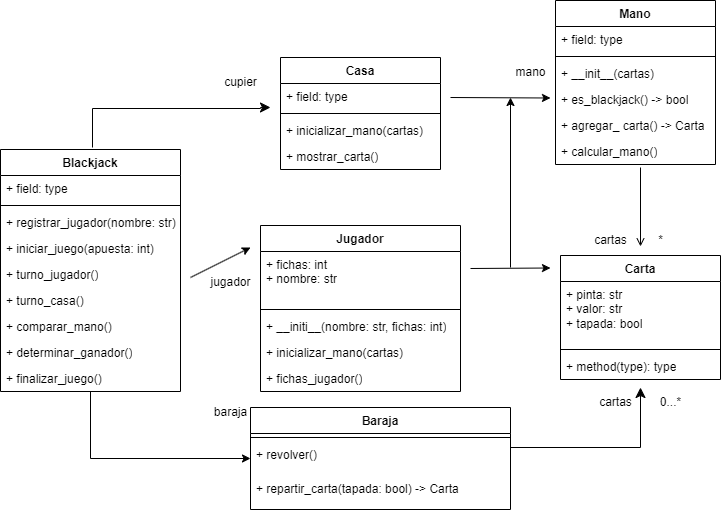

The diagram above was exported from draw.io. Its source (the exported page's mxGraphModel, read from the mxfile embedded in the PNG):
<mxGraphModel dx="1280" dy="478" grid="1" gridSize="10" guides="1" tooltips="1" connect="1" arrows="1" fold="1" page="1" pageScale="1" pageWidth="850" pageHeight="1100" math="0" shadow="0">
  <root>
    <mxCell id="0" />
    <mxCell id="1" parent="0" />
    <mxCell id="WHkvj6cKJ5DuBZ-bZfZ8-5" value="Carta" style="swimlane;fontStyle=1;align=center;verticalAlign=top;childLayout=stackLayout;horizontal=1;startSize=26;horizontalStack=0;resizeParent=1;resizeParentMax=0;resizeLast=0;collapsible=1;marginBottom=0;whiteSpace=wrap;html=1;labelBackgroundColor=none;rounded=0;" parent="1" vertex="1">
      <mxGeometry x="600" y="388" width="160" height="124" as="geometry" />
    </mxCell>
    <mxCell id="WHkvj6cKJ5DuBZ-bZfZ8-6" value="+ pinta: str&lt;br&gt;+ valor: str&lt;br&gt;+ tapada: bool" style="text;strokeColor=none;fillColor=none;align=left;verticalAlign=top;spacingLeft=4;spacingRight=4;overflow=hidden;rotatable=0;points=[[0,0.5],[1,0.5]];portConstraint=eastwest;whiteSpace=wrap;html=1;labelBackgroundColor=none;rounded=0;" parent="WHkvj6cKJ5DuBZ-bZfZ8-5" vertex="1">
      <mxGeometry y="26" width="160" height="64" as="geometry" />
    </mxCell>
    <mxCell id="WHkvj6cKJ5DuBZ-bZfZ8-7" value="" style="line;strokeWidth=1;fillColor=none;align=left;verticalAlign=middle;spacingTop=-1;spacingLeft=3;spacingRight=3;rotatable=0;labelPosition=right;points=[];portConstraint=eastwest;labelBackgroundColor=none;rounded=0;" parent="WHkvj6cKJ5DuBZ-bZfZ8-5" vertex="1">
      <mxGeometry y="90" width="160" height="8" as="geometry" />
    </mxCell>
    <mxCell id="WHkvj6cKJ5DuBZ-bZfZ8-8" value="+ method(type): type" style="text;strokeColor=none;fillColor=none;align=left;verticalAlign=top;spacingLeft=4;spacingRight=4;overflow=hidden;rotatable=0;points=[[0,0.5],[1,0.5]];portConstraint=eastwest;whiteSpace=wrap;html=1;labelBackgroundColor=none;rounded=0;" parent="WHkvj6cKJ5DuBZ-bZfZ8-5" vertex="1">
      <mxGeometry y="98" width="160" height="26" as="geometry" />
    </mxCell>
    <mxCell id="WHkvj6cKJ5DuBZ-bZfZ8-9" value="Jugador" style="swimlane;fontStyle=1;align=center;verticalAlign=top;childLayout=stackLayout;horizontal=1;startSize=26;horizontalStack=0;resizeParent=1;resizeParentMax=0;resizeLast=0;collapsible=1;marginBottom=0;whiteSpace=wrap;html=1;labelBackgroundColor=none;rounded=0;" parent="1" vertex="1">
      <mxGeometry x="300" y="358" width="200" height="166" as="geometry" />
    </mxCell>
    <mxCell id="WHkvj6cKJ5DuBZ-bZfZ8-10" value="+ fichas: int&lt;br&gt;+ nombre: str" style="text;strokeColor=none;fillColor=none;align=left;verticalAlign=top;spacingLeft=4;spacingRight=4;overflow=hidden;rotatable=0;points=[[0,0.5],[1,0.5]];portConstraint=eastwest;whiteSpace=wrap;html=1;labelBackgroundColor=none;rounded=0;" parent="WHkvj6cKJ5DuBZ-bZfZ8-9" vertex="1">
      <mxGeometry y="26" width="200" height="54" as="geometry" />
    </mxCell>
    <mxCell id="WHkvj6cKJ5DuBZ-bZfZ8-11" value="" style="line;strokeWidth=1;fillColor=none;align=left;verticalAlign=middle;spacingTop=-1;spacingLeft=3;spacingRight=3;rotatable=0;labelPosition=right;points=[];portConstraint=eastwest;labelBackgroundColor=none;rounded=0;" parent="WHkvj6cKJ5DuBZ-bZfZ8-9" vertex="1">
      <mxGeometry y="80" width="200" height="8" as="geometry" />
    </mxCell>
    <mxCell id="WHkvj6cKJ5DuBZ-bZfZ8-12" value="+ __initi__(nombre: str, fichas: int)&lt;br&gt;" style="text;strokeColor=none;fillColor=none;align=left;verticalAlign=top;spacingLeft=4;spacingRight=4;overflow=hidden;rotatable=0;points=[[0,0.5],[1,0.5]];portConstraint=eastwest;whiteSpace=wrap;html=1;labelBackgroundColor=none;rounded=0;" parent="WHkvj6cKJ5DuBZ-bZfZ8-9" vertex="1">
      <mxGeometry y="88" width="200" height="26" as="geometry" />
    </mxCell>
    <mxCell id="jINZ6RSvLR99AMQOCHXc-7" value="+ inicializar_mano(cartas)" style="text;strokeColor=none;fillColor=none;align=left;verticalAlign=top;spacingLeft=4;spacingRight=4;overflow=hidden;rotatable=0;points=[[0,0.5],[1,0.5]];portConstraint=eastwest;whiteSpace=wrap;html=1;labelBackgroundColor=none;rounded=0;" vertex="1" parent="WHkvj6cKJ5DuBZ-bZfZ8-9">
      <mxGeometry y="114" width="200" height="26" as="geometry" />
    </mxCell>
    <mxCell id="jINZ6RSvLR99AMQOCHXc-25" value="+ fichas_jugador()" style="text;strokeColor=none;fillColor=none;align=left;verticalAlign=top;spacingLeft=4;spacingRight=4;overflow=hidden;rotatable=0;points=[[0,0.5],[1,0.5]];portConstraint=eastwest;whiteSpace=wrap;html=1;labelBackgroundColor=none;rounded=0;" vertex="1" parent="WHkvj6cKJ5DuBZ-bZfZ8-9">
      <mxGeometry y="140" width="200" height="26" as="geometry" />
    </mxCell>
    <mxCell id="WHkvj6cKJ5DuBZ-bZfZ8-13" value="Casa" style="swimlane;fontStyle=1;align=center;verticalAlign=top;childLayout=stackLayout;horizontal=1;startSize=26;horizontalStack=0;resizeParent=1;resizeParentMax=0;resizeLast=0;collapsible=1;marginBottom=0;whiteSpace=wrap;html=1;labelBackgroundColor=none;rounded=0;" parent="1" vertex="1">
      <mxGeometry x="320" y="190" width="160" height="112" as="geometry" />
    </mxCell>
    <mxCell id="WHkvj6cKJ5DuBZ-bZfZ8-14" value="+ field: type" style="text;strokeColor=none;fillColor=none;align=left;verticalAlign=top;spacingLeft=4;spacingRight=4;overflow=hidden;rotatable=0;points=[[0,0.5],[1,0.5]];portConstraint=eastwest;whiteSpace=wrap;html=1;labelBackgroundColor=none;rounded=0;" parent="WHkvj6cKJ5DuBZ-bZfZ8-13" vertex="1">
      <mxGeometry y="26" width="160" height="26" as="geometry" />
    </mxCell>
    <mxCell id="WHkvj6cKJ5DuBZ-bZfZ8-15" value="" style="line;strokeWidth=1;fillColor=none;align=left;verticalAlign=middle;spacingTop=-1;spacingLeft=3;spacingRight=3;rotatable=0;labelPosition=right;points=[];portConstraint=eastwest;labelBackgroundColor=none;rounded=0;" parent="WHkvj6cKJ5DuBZ-bZfZ8-13" vertex="1">
      <mxGeometry y="52" width="160" height="8" as="geometry" />
    </mxCell>
    <mxCell id="WHkvj6cKJ5DuBZ-bZfZ8-16" value="+ inicializar_mano(cartas)" style="text;strokeColor=none;fillColor=none;align=left;verticalAlign=top;spacingLeft=4;spacingRight=4;overflow=hidden;rotatable=0;points=[[0,0.5],[1,0.5]];portConstraint=eastwest;whiteSpace=wrap;html=1;labelBackgroundColor=none;rounded=0;" parent="WHkvj6cKJ5DuBZ-bZfZ8-13" vertex="1">
      <mxGeometry y="60" width="160" height="26" as="geometry" />
    </mxCell>
    <mxCell id="jINZ6RSvLR99AMQOCHXc-13" value="+ mostrar_carta()" style="text;strokeColor=none;fillColor=none;align=left;verticalAlign=top;spacingLeft=4;spacingRight=4;overflow=hidden;rotatable=0;points=[[0,0.5],[1,0.5]];portConstraint=eastwest;whiteSpace=wrap;html=1;labelBackgroundColor=none;rounded=0;" vertex="1" parent="WHkvj6cKJ5DuBZ-bZfZ8-13">
      <mxGeometry y="86" width="160" height="26" as="geometry" />
    </mxCell>
    <mxCell id="WHkvj6cKJ5DuBZ-bZfZ8-17" value="Mano" style="swimlane;fontStyle=1;align=center;verticalAlign=top;childLayout=stackLayout;horizontal=1;startSize=26;horizontalStack=0;resizeParent=1;resizeParentMax=0;resizeLast=0;collapsible=1;marginBottom=0;whiteSpace=wrap;html=1;labelBackgroundColor=none;rounded=0;" parent="1" vertex="1">
      <mxGeometry x="595" y="133" width="160" height="164" as="geometry" />
    </mxCell>
    <mxCell id="WHkvj6cKJ5DuBZ-bZfZ8-18" value="+ field: type" style="text;strokeColor=none;fillColor=none;align=left;verticalAlign=top;spacingLeft=4;spacingRight=4;overflow=hidden;rotatable=0;points=[[0,0.5],[1,0.5]];portConstraint=eastwest;whiteSpace=wrap;html=1;labelBackgroundColor=none;rounded=0;" parent="WHkvj6cKJ5DuBZ-bZfZ8-17" vertex="1">
      <mxGeometry y="26" width="160" height="26" as="geometry" />
    </mxCell>
    <mxCell id="WHkvj6cKJ5DuBZ-bZfZ8-19" value="" style="line;strokeWidth=1;fillColor=none;align=left;verticalAlign=middle;spacingTop=-1;spacingLeft=3;spacingRight=3;rotatable=0;labelPosition=right;points=[];portConstraint=eastwest;labelBackgroundColor=none;rounded=0;" parent="WHkvj6cKJ5DuBZ-bZfZ8-17" vertex="1">
      <mxGeometry y="52" width="160" height="8" as="geometry" />
    </mxCell>
    <mxCell id="WHkvj6cKJ5DuBZ-bZfZ8-20" value="+ __init__(cartas)" style="text;strokeColor=none;fillColor=none;align=left;verticalAlign=top;spacingLeft=4;spacingRight=4;overflow=hidden;rotatable=0;points=[[0,0.5],[1,0.5]];portConstraint=eastwest;whiteSpace=wrap;html=1;labelBackgroundColor=none;rounded=0;" parent="WHkvj6cKJ5DuBZ-bZfZ8-17" vertex="1">
      <mxGeometry y="60" width="160" height="26" as="geometry" />
    </mxCell>
    <mxCell id="WHkvj6cKJ5DuBZ-bZfZ8-59" value="+ es_blackjack() -&amp;gt; bool" style="text;strokeColor=none;fillColor=none;align=left;verticalAlign=top;spacingLeft=4;spacingRight=4;overflow=hidden;rotatable=0;points=[[0,0.5],[1,0.5]];portConstraint=eastwest;whiteSpace=wrap;html=1;labelBackgroundColor=none;rounded=0;" parent="WHkvj6cKJ5DuBZ-bZfZ8-17" vertex="1">
      <mxGeometry y="86" width="160" height="26" as="geometry" />
    </mxCell>
    <mxCell id="jINZ6RSvLR99AMQOCHXc-1" value="+ agregar_ carta() -&amp;gt; Carta" style="text;strokeColor=none;fillColor=none;align=left;verticalAlign=top;spacingLeft=4;spacingRight=4;overflow=hidden;rotatable=0;points=[[0,0.5],[1,0.5]];portConstraint=eastwest;whiteSpace=wrap;html=1;labelBackgroundColor=none;rounded=0;" vertex="1" parent="WHkvj6cKJ5DuBZ-bZfZ8-17">
      <mxGeometry y="112" width="160" height="26" as="geometry" />
    </mxCell>
    <mxCell id="jINZ6RSvLR99AMQOCHXc-14" value="+ calcular_mano()" style="text;strokeColor=none;fillColor=none;align=left;verticalAlign=top;spacingLeft=4;spacingRight=4;overflow=hidden;rotatable=0;points=[[0,0.5],[1,0.5]];portConstraint=eastwest;whiteSpace=wrap;html=1;labelBackgroundColor=none;rounded=0;" vertex="1" parent="WHkvj6cKJ5DuBZ-bZfZ8-17">
      <mxGeometry y="138" width="160" height="26" as="geometry" />
    </mxCell>
    <mxCell id="WHkvj6cKJ5DuBZ-bZfZ8-21" value="Blackjack" style="swimlane;fontStyle=1;align=center;verticalAlign=top;childLayout=stackLayout;horizontal=1;startSize=26;horizontalStack=0;resizeParent=1;resizeParentMax=0;resizeLast=0;collapsible=1;marginBottom=0;whiteSpace=wrap;html=1;labelBackgroundColor=none;rounded=0;" parent="1" vertex="1">
      <mxGeometry x="40" y="282" width="180" height="242" as="geometry">
        <mxRectangle x="70" y="330" width="100" height="30" as="alternateBounds" />
      </mxGeometry>
    </mxCell>
    <mxCell id="WHkvj6cKJ5DuBZ-bZfZ8-22" value="+ field: type" style="text;strokeColor=none;fillColor=none;align=left;verticalAlign=top;spacingLeft=4;spacingRight=4;overflow=hidden;rotatable=0;points=[[0,0.5],[1,0.5]];portConstraint=eastwest;whiteSpace=wrap;html=1;labelBackgroundColor=none;rounded=0;" parent="WHkvj6cKJ5DuBZ-bZfZ8-21" vertex="1">
      <mxGeometry y="26" width="180" height="26" as="geometry" />
    </mxCell>
    <mxCell id="WHkvj6cKJ5DuBZ-bZfZ8-23" value="" style="line;strokeWidth=1;fillColor=none;align=left;verticalAlign=middle;spacingTop=-1;spacingLeft=3;spacingRight=3;rotatable=0;labelPosition=right;points=[];portConstraint=eastwest;labelBackgroundColor=none;rounded=0;" parent="WHkvj6cKJ5DuBZ-bZfZ8-21" vertex="1">
      <mxGeometry y="52" width="180" height="8" as="geometry" />
    </mxCell>
    <mxCell id="WHkvj6cKJ5DuBZ-bZfZ8-24" value="+ registrar_jugador(nombre: str)" style="text;strokeColor=none;fillColor=none;align=left;verticalAlign=top;spacingLeft=4;spacingRight=4;overflow=hidden;rotatable=0;points=[[0,0.5],[1,0.5]];portConstraint=eastwest;whiteSpace=wrap;html=1;labelBackgroundColor=none;rounded=0;" parent="WHkvj6cKJ5DuBZ-bZfZ8-21" vertex="1">
      <mxGeometry y="60" width="180" height="26" as="geometry" />
    </mxCell>
    <mxCell id="jINZ6RSvLR99AMQOCHXc-6" value="+ iniciar_juego(apuesta: int)" style="text;strokeColor=none;fillColor=none;align=left;verticalAlign=top;spacingLeft=4;spacingRight=4;overflow=hidden;rotatable=0;points=[[0,0.5],[1,0.5]];portConstraint=eastwest;whiteSpace=wrap;html=1;labelBackgroundColor=none;rounded=0;" vertex="1" parent="WHkvj6cKJ5DuBZ-bZfZ8-21">
      <mxGeometry y="86" width="180" height="26" as="geometry" />
    </mxCell>
    <mxCell id="jINZ6RSvLR99AMQOCHXc-8" value="+ turno_jugador()&lt;br&gt;" style="text;strokeColor=none;fillColor=none;align=left;verticalAlign=top;spacingLeft=4;spacingRight=4;overflow=hidden;rotatable=0;points=[[0,0.5],[1,0.5]];portConstraint=eastwest;whiteSpace=wrap;html=1;labelBackgroundColor=none;rounded=0;" vertex="1" parent="WHkvj6cKJ5DuBZ-bZfZ8-21">
      <mxGeometry y="112" width="180" height="26" as="geometry" />
    </mxCell>
    <mxCell id="jINZ6RSvLR99AMQOCHXc-9" value="+ turno_casa()" style="text;strokeColor=none;fillColor=none;align=left;verticalAlign=top;spacingLeft=4;spacingRight=4;overflow=hidden;rotatable=0;points=[[0,0.5],[1,0.5]];portConstraint=eastwest;whiteSpace=wrap;html=1;labelBackgroundColor=none;rounded=0;" vertex="1" parent="WHkvj6cKJ5DuBZ-bZfZ8-21">
      <mxGeometry y="138" width="180" height="26" as="geometry" />
    </mxCell>
    <mxCell id="jINZ6RSvLR99AMQOCHXc-23" value="+ comparar_mano()" style="text;strokeColor=none;fillColor=none;align=left;verticalAlign=top;spacingLeft=4;spacingRight=4;overflow=hidden;rotatable=0;points=[[0,0.5],[1,0.5]];portConstraint=eastwest;whiteSpace=wrap;html=1;labelBackgroundColor=none;rounded=0;" vertex="1" parent="WHkvj6cKJ5DuBZ-bZfZ8-21">
      <mxGeometry y="164" width="180" height="26" as="geometry" />
    </mxCell>
    <mxCell id="jINZ6RSvLR99AMQOCHXc-10" value="+ determinar_ganador()" style="text;strokeColor=none;fillColor=none;align=left;verticalAlign=top;spacingLeft=4;spacingRight=4;overflow=hidden;rotatable=0;points=[[0,0.5],[1,0.5]];portConstraint=eastwest;whiteSpace=wrap;html=1;labelBackgroundColor=none;rounded=0;" vertex="1" parent="WHkvj6cKJ5DuBZ-bZfZ8-21">
      <mxGeometry y="190" width="180" height="26" as="geometry" />
    </mxCell>
    <mxCell id="jINZ6RSvLR99AMQOCHXc-27" value="+ finalizar_juego()" style="text;strokeColor=none;fillColor=none;align=left;verticalAlign=top;spacingLeft=4;spacingRight=4;overflow=hidden;rotatable=0;points=[[0,0.5],[1,0.5]];portConstraint=eastwest;whiteSpace=wrap;html=1;labelBackgroundColor=none;rounded=0;" vertex="1" parent="WHkvj6cKJ5DuBZ-bZfZ8-21">
      <mxGeometry y="216" width="180" height="26" as="geometry" />
    </mxCell>
    <mxCell id="WHkvj6cKJ5DuBZ-bZfZ8-25" value="Baraja" style="swimlane;fontStyle=1;align=center;verticalAlign=top;childLayout=stackLayout;horizontal=1;startSize=26;horizontalStack=0;resizeParent=1;resizeParentMax=0;resizeLast=0;collapsible=1;marginBottom=0;whiteSpace=wrap;html=1;labelBackgroundColor=none;rounded=0;" parent="1" vertex="1">
      <mxGeometry x="290" y="540" width="260" height="102" as="geometry" />
    </mxCell>
    <mxCell id="WHkvj6cKJ5DuBZ-bZfZ8-27" value="" style="line;strokeWidth=1;fillColor=none;align=left;verticalAlign=middle;spacingTop=-1;spacingLeft=3;spacingRight=3;rotatable=0;labelPosition=right;points=[];portConstraint=eastwest;labelBackgroundColor=none;rounded=0;" parent="WHkvj6cKJ5DuBZ-bZfZ8-25" vertex="1">
      <mxGeometry y="26" width="260" height="8" as="geometry" />
    </mxCell>
    <mxCell id="WHkvj6cKJ5DuBZ-bZfZ8-28" value="+ revolver()" style="text;strokeColor=none;fillColor=none;align=left;verticalAlign=top;spacingLeft=4;spacingRight=4;overflow=hidden;rotatable=0;points=[[0,0.5],[1,0.5]];portConstraint=eastwest;whiteSpace=wrap;html=1;labelBackgroundColor=none;rounded=0;" parent="WHkvj6cKJ5DuBZ-bZfZ8-25" vertex="1">
      <mxGeometry y="34" width="260" height="34" as="geometry" />
    </mxCell>
    <mxCell id="jINZ6RSvLR99AMQOCHXc-12" value="+ repartir_carta(tapada: bool) -&amp;gt; Carta" style="text;strokeColor=none;fillColor=none;align=left;verticalAlign=top;spacingLeft=4;spacingRight=4;overflow=hidden;rotatable=0;points=[[0,0.5],[1,0.5]];portConstraint=eastwest;whiteSpace=wrap;html=1;labelBackgroundColor=none;rounded=0;" vertex="1" parent="WHkvj6cKJ5DuBZ-bZfZ8-25">
      <mxGeometry y="68" width="260" height="34" as="geometry" />
    </mxCell>
    <mxCell id="WHkvj6cKJ5DuBZ-bZfZ8-30" value="" style="endArrow=open;html=1;rounded=0;entryX=0.5;entryY=-0.073;entryDx=0;entryDy=0;entryPerimeter=0;labelBackgroundColor=none;fontColor=default;endFill=0;" parent="1" target="WHkvj6cKJ5DuBZ-bZfZ8-5" edge="1">
      <mxGeometry width="50" height="50" relative="1" as="geometry">
        <mxPoint x="680" y="300" as="sourcePoint" />
        <mxPoint x="730" y="260" as="targetPoint" />
      </mxGeometry>
    </mxCell>
    <mxCell id="WHkvj6cKJ5DuBZ-bZfZ8-33" value="cartas" style="text;html=1;align=center;verticalAlign=middle;resizable=0;points=[];autosize=1;strokeColor=none;fillColor=none;" parent="1" vertex="1">
      <mxGeometry x="620" y="358" width="60" height="30" as="geometry" />
    </mxCell>
    <mxCell id="WHkvj6cKJ5DuBZ-bZfZ8-34" value="*" style="text;html=1;align=center;verticalAlign=middle;resizable=0;points=[];autosize=1;strokeColor=none;fillColor=none;" parent="1" vertex="1">
      <mxGeometry x="685" y="358" width="30" height="30" as="geometry" />
    </mxCell>
    <mxCell id="WHkvj6cKJ5DuBZ-bZfZ8-41" value="" style="edgeStyle=segmentEdgeStyle;endArrow=classic;html=1;curved=0;rounded=0;endSize=8;startSize=8;" parent="1" edge="1">
      <mxGeometry width="50" height="50" relative="1" as="geometry">
        <mxPoint x="550" y="580" as="sourcePoint" />
        <mxPoint x="680" y="520" as="targetPoint" />
      </mxGeometry>
    </mxCell>
    <mxCell id="WHkvj6cKJ5DuBZ-bZfZ8-44" value="baraja" style="text;html=1;align=center;verticalAlign=middle;resizable=0;points=[];autosize=1;strokeColor=none;fillColor=none;" parent="1" vertex="1">
      <mxGeometry x="240" y="530" width="60" height="30" as="geometry" />
    </mxCell>
    <mxCell id="WHkvj6cKJ5DuBZ-bZfZ8-45" value="" style="endArrow=classic;html=1;rounded=0;" parent="1" edge="1">
      <mxGeometry width="50" height="50" relative="1" as="geometry">
        <mxPoint x="230" y="410" as="sourcePoint" />
        <mxPoint x="290" y="380" as="targetPoint" />
      </mxGeometry>
    </mxCell>
    <mxCell id="WHkvj6cKJ5DuBZ-bZfZ8-46" value="jugador" style="text;html=1;align=center;verticalAlign=middle;resizable=0;points=[];autosize=1;strokeColor=none;fillColor=none;" parent="1" vertex="1">
      <mxGeometry x="240" y="400" width="60" height="30" as="geometry" />
    </mxCell>
    <mxCell id="WHkvj6cKJ5DuBZ-bZfZ8-49" value="" style="endArrow=classic;html=1;rounded=0;" parent="1" edge="1">
      <mxGeometry width="50" height="50" relative="1" as="geometry">
        <mxPoint x="510" y="401" as="sourcePoint" />
        <mxPoint x="590" y="400.5" as="targetPoint" />
      </mxGeometry>
    </mxCell>
    <mxCell id="WHkvj6cKJ5DuBZ-bZfZ8-50" value="" style="edgeStyle=segmentEdgeStyle;endArrow=classic;html=1;curved=0;rounded=0;endSize=8;startSize=8;entryX=-0.062;entryY=0.115;entryDx=0;entryDy=0;entryPerimeter=0;" parent="1" edge="1">
      <mxGeometry width="50" height="50" relative="1" as="geometry">
        <mxPoint x="132" y="280" as="sourcePoint" />
        <mxPoint x="310" y="240" as="targetPoint" />
        <Array as="points">
          <mxPoint x="132" y="241" />
          <mxPoint x="300" y="241" />
          <mxPoint x="300" y="240" />
        </Array>
      </mxGeometry>
    </mxCell>
    <mxCell id="WHkvj6cKJ5DuBZ-bZfZ8-51" value="cupier" style="text;html=1;align=center;verticalAlign=middle;resizable=0;points=[];autosize=1;strokeColor=none;fillColor=none;" parent="1" vertex="1">
      <mxGeometry x="250" y="200" width="60" height="30" as="geometry" />
    </mxCell>
    <mxCell id="WHkvj6cKJ5DuBZ-bZfZ8-52" value="" style="endArrow=classic;html=1;rounded=0;" parent="1" edge="1">
      <mxGeometry width="50" height="50" relative="1" as="geometry">
        <mxPoint x="490" y="230" as="sourcePoint" />
        <mxPoint x="590" y="230.5" as="targetPoint" />
      </mxGeometry>
    </mxCell>
    <mxCell id="WHkvj6cKJ5DuBZ-bZfZ8-53" value="" style="endArrow=classic;html=1;rounded=0;" parent="1" edge="1">
      <mxGeometry width="50" height="50" relative="1" as="geometry">
        <mxPoint x="550" y="400" as="sourcePoint" />
        <mxPoint x="550" y="230" as="targetPoint" />
      </mxGeometry>
    </mxCell>
    <mxCell id="WHkvj6cKJ5DuBZ-bZfZ8-54" value="mano" style="text;html=1;align=center;verticalAlign=middle;resizable=0;points=[];autosize=1;strokeColor=none;fillColor=none;" parent="1" vertex="1">
      <mxGeometry x="545" y="190" width="50" height="30" as="geometry" />
    </mxCell>
    <mxCell id="WHkvj6cKJ5DuBZ-bZfZ8-55" value="cartas" style="text;html=1;align=center;verticalAlign=middle;resizable=0;points=[];autosize=1;strokeColor=none;fillColor=none;" parent="1" vertex="1">
      <mxGeometry x="625" y="520" width="60" height="30" as="geometry" />
    </mxCell>
    <mxCell id="WHkvj6cKJ5DuBZ-bZfZ8-56" value="0...*" style="text;html=1;align=center;verticalAlign=middle;resizable=0;points=[];autosize=1;strokeColor=none;fillColor=none;" parent="1" vertex="1">
      <mxGeometry x="690" y="520" width="40" height="30" as="geometry" />
    </mxCell>
    <mxCell id="jINZ6RSvLR99AMQOCHXc-28" style="edgeStyle=orthogonalEdgeStyle;rounded=0;orthogonalLoop=1;jettySize=auto;html=1;entryX=0;entryY=0.5;entryDx=0;entryDy=0;" edge="1" parent="1" source="jINZ6RSvLR99AMQOCHXc-27" target="WHkvj6cKJ5DuBZ-bZfZ8-28">
      <mxGeometry relative="1" as="geometry">
        <Array as="points">
          <mxPoint x="130" y="591" />
        </Array>
      </mxGeometry>
    </mxCell>
  </root>
</mxGraphModel>